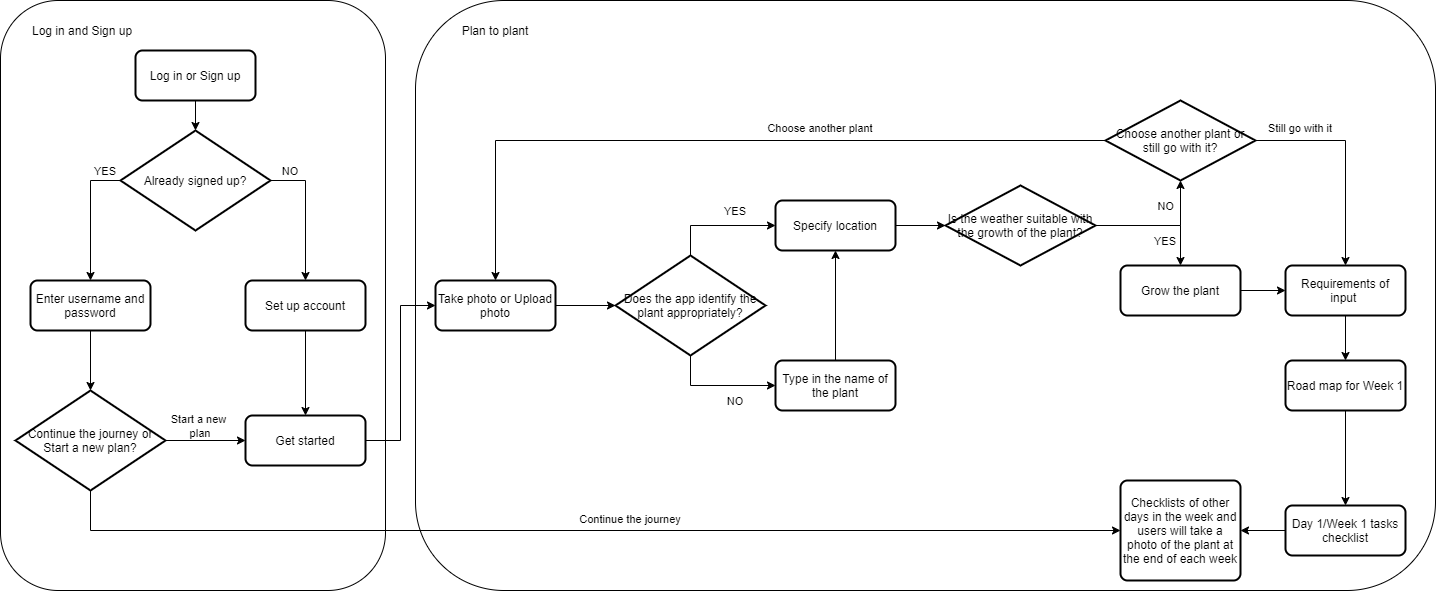

The diagram above was exported from draw.io. Its source (the exported page's mxGraphModel, read from the mxfile embedded in the PNG):
<mxGraphModel dx="2310" dy="710" grid="1" gridSize="10" guides="1" tooltips="1" connect="1" arrows="1" fold="1" page="1" pageScale="1" pageWidth="850" pageHeight="1100" math="0" shadow="0">
  <root>
    <mxCell id="0" />
    <mxCell id="1" parent="0" />
    <mxCell id="nUFFXmAr7zfXs9ZLe55G-88" value="" style="rounded=1;whiteSpace=wrap;html=1;" vertex="1" parent="1">
      <mxGeometry x="-340" y="90" width="1020" height="590" as="geometry" />
    </mxCell>
    <mxCell id="nUFFXmAr7zfXs9ZLe55G-86" value="" style="rounded=1;whiteSpace=wrap;html=1;" vertex="1" parent="1">
      <mxGeometry x="-755" y="90" width="385" height="590" as="geometry" />
    </mxCell>
    <mxCell id="nUFFXmAr7zfXs9ZLe55G-13" style="edgeStyle=orthogonalEdgeStyle;rounded=0;orthogonalLoop=1;jettySize=auto;html=1;exitX=0;exitY=0.5;exitDx=0;exitDy=0;exitPerimeter=0;entryX=0.5;entryY=0;entryDx=0;entryDy=0;" edge="1" parent="1" source="nUFFXmAr7zfXs9ZLe55G-4" target="nUFFXmAr7zfXs9ZLe55G-9">
      <mxGeometry relative="1" as="geometry" />
    </mxCell>
    <mxCell id="nUFFXmAr7zfXs9ZLe55G-14" style="edgeStyle=orthogonalEdgeStyle;rounded=0;orthogonalLoop=1;jettySize=auto;html=1;exitX=1;exitY=0.5;exitDx=0;exitDy=0;exitPerimeter=0;entryX=0.5;entryY=0;entryDx=0;entryDy=0;" edge="1" parent="1" source="nUFFXmAr7zfXs9ZLe55G-4" target="nUFFXmAr7zfXs9ZLe55G-10">
      <mxGeometry relative="1" as="geometry" />
    </mxCell>
    <mxCell id="nUFFXmAr7zfXs9ZLe55G-4" value="Already signed up?" style="strokeWidth=2;html=1;shape=mxgraph.flowchart.decision;whiteSpace=wrap;" vertex="1" parent="1">
      <mxGeometry x="-635" y="220" width="150" height="100" as="geometry" />
    </mxCell>
    <mxCell id="nUFFXmAr7zfXs9ZLe55G-12" style="edgeStyle=orthogonalEdgeStyle;rounded=0;orthogonalLoop=1;jettySize=auto;html=1;exitX=0.5;exitY=1;exitDx=0;exitDy=0;entryX=0.5;entryY=0;entryDx=0;entryDy=0;entryPerimeter=0;" edge="1" parent="1" source="nUFFXmAr7zfXs9ZLe55G-5" target="nUFFXmAr7zfXs9ZLe55G-4">
      <mxGeometry relative="1" as="geometry" />
    </mxCell>
    <mxCell id="nUFFXmAr7zfXs9ZLe55G-5" value="Log in or Sign up" style="rounded=1;whiteSpace=wrap;html=1;absoluteArcSize=1;arcSize=14;strokeWidth=2;" vertex="1" parent="1">
      <mxGeometry x="-620" y="140" width="120" height="50" as="geometry" />
    </mxCell>
    <mxCell id="nUFFXmAr7zfXs9ZLe55G-27" style="edgeStyle=orthogonalEdgeStyle;rounded=0;orthogonalLoop=1;jettySize=auto;html=1;entryX=0;entryY=0.5;entryDx=0;entryDy=0;" edge="1" parent="1" source="nUFFXmAr7zfXs9ZLe55G-7" target="nUFFXmAr7zfXs9ZLe55G-11">
      <mxGeometry relative="1" as="geometry" />
    </mxCell>
    <mxCell id="nUFFXmAr7zfXs9ZLe55G-85" style="edgeStyle=orthogonalEdgeStyle;rounded=0;orthogonalLoop=1;jettySize=auto;html=1;" edge="1" parent="1" source="nUFFXmAr7zfXs9ZLe55G-7" target="nUFFXmAr7zfXs9ZLe55G-81">
      <mxGeometry relative="1" as="geometry">
        <Array as="points">
          <mxPoint x="-665" y="620" />
        </Array>
      </mxGeometry>
    </mxCell>
    <mxCell id="nUFFXmAr7zfXs9ZLe55G-7" value="Continue the journey or Start a new plan?" style="strokeWidth=2;html=1;shape=mxgraph.flowchart.decision;whiteSpace=wrap;" vertex="1" parent="1">
      <mxGeometry x="-740" y="480" width="150" height="100" as="geometry" />
    </mxCell>
    <mxCell id="nUFFXmAr7zfXs9ZLe55G-15" style="edgeStyle=orthogonalEdgeStyle;rounded=0;orthogonalLoop=1;jettySize=auto;html=1;exitX=0.5;exitY=1;exitDx=0;exitDy=0;entryX=0.5;entryY=0;entryDx=0;entryDy=0;entryPerimeter=0;" edge="1" parent="1" source="nUFFXmAr7zfXs9ZLe55G-9" target="nUFFXmAr7zfXs9ZLe55G-7">
      <mxGeometry relative="1" as="geometry" />
    </mxCell>
    <mxCell id="nUFFXmAr7zfXs9ZLe55G-9" value="Enter username and password" style="rounded=1;whiteSpace=wrap;html=1;absoluteArcSize=1;arcSize=14;strokeWidth=2;" vertex="1" parent="1">
      <mxGeometry x="-725" y="370" width="120" height="50" as="geometry" />
    </mxCell>
    <mxCell id="nUFFXmAr7zfXs9ZLe55G-16" style="edgeStyle=orthogonalEdgeStyle;rounded=0;orthogonalLoop=1;jettySize=auto;html=1;exitX=0.5;exitY=1;exitDx=0;exitDy=0;entryX=0.5;entryY=0;entryDx=0;entryDy=0;" edge="1" parent="1" source="nUFFXmAr7zfXs9ZLe55G-10" target="nUFFXmAr7zfXs9ZLe55G-11">
      <mxGeometry relative="1" as="geometry" />
    </mxCell>
    <mxCell id="nUFFXmAr7zfXs9ZLe55G-10" value="Set up account" style="rounded=1;whiteSpace=wrap;html=1;absoluteArcSize=1;arcSize=14;strokeWidth=2;" vertex="1" parent="1">
      <mxGeometry x="-510" y="370" width="120" height="50" as="geometry" />
    </mxCell>
    <mxCell id="nUFFXmAr7zfXs9ZLe55G-36" style="edgeStyle=orthogonalEdgeStyle;rounded=0;orthogonalLoop=1;jettySize=auto;html=1;exitX=1;exitY=0.5;exitDx=0;exitDy=0;entryX=0;entryY=0.5;entryDx=0;entryDy=0;" edge="1" parent="1" source="nUFFXmAr7zfXs9ZLe55G-11" target="nUFFXmAr7zfXs9ZLe55G-34">
      <mxGeometry relative="1" as="geometry" />
    </mxCell>
    <mxCell id="nUFFXmAr7zfXs9ZLe55G-11" value="Get started" style="rounded=1;whiteSpace=wrap;html=1;absoluteArcSize=1;arcSize=14;strokeWidth=2;" vertex="1" parent="1">
      <mxGeometry x="-510" y="505" width="120" height="50" as="geometry" />
    </mxCell>
    <mxCell id="nUFFXmAr7zfXs9ZLe55G-18" value="&lt;font style=&quot;font-size: 11px&quot;&gt;YES&lt;/font&gt;" style="text;html=1;strokeColor=none;fillColor=none;align=center;verticalAlign=middle;whiteSpace=wrap;rounded=0;" vertex="1" parent="1">
      <mxGeometry x="-670" y="250" width="40" height="20" as="geometry" />
    </mxCell>
    <mxCell id="nUFFXmAr7zfXs9ZLe55G-25" value="&lt;font style=&quot;font-size: 11px&quot;&gt;NO&lt;/font&gt;" style="text;html=1;strokeColor=none;fillColor=none;align=center;verticalAlign=middle;whiteSpace=wrap;rounded=0;" vertex="1" parent="1">
      <mxGeometry x="-485" y="250" width="40" height="20" as="geometry" />
    </mxCell>
    <mxCell id="nUFFXmAr7zfXs9ZLe55G-29" value="&lt;font style=&quot;font-size: 11px&quot;&gt;Start a new &lt;br&gt;plan&lt;/font&gt;" style="text;html=1;strokeColor=none;fillColor=none;align=center;verticalAlign=middle;whiteSpace=wrap;rounded=0;" vertex="1" parent="1">
      <mxGeometry x="-610" y="505" width="110" height="20" as="geometry" />
    </mxCell>
    <mxCell id="nUFFXmAr7zfXs9ZLe55G-37" style="edgeStyle=orthogonalEdgeStyle;rounded=0;orthogonalLoop=1;jettySize=auto;html=1;entryX=0;entryY=0.5;entryDx=0;entryDy=0;entryPerimeter=0;" edge="1" parent="1" source="nUFFXmAr7zfXs9ZLe55G-34" target="nUFFXmAr7zfXs9ZLe55G-35">
      <mxGeometry relative="1" as="geometry" />
    </mxCell>
    <mxCell id="nUFFXmAr7zfXs9ZLe55G-34" value="Take photo or Upload photo" style="rounded=1;whiteSpace=wrap;html=1;absoluteArcSize=1;arcSize=14;strokeWidth=2;" vertex="1" parent="1">
      <mxGeometry x="-320" y="370" width="120" height="50" as="geometry" />
    </mxCell>
    <mxCell id="nUFFXmAr7zfXs9ZLe55G-41" style="edgeStyle=orthogonalEdgeStyle;rounded=0;orthogonalLoop=1;jettySize=auto;html=1;exitX=0.5;exitY=0;exitDx=0;exitDy=0;exitPerimeter=0;entryX=0;entryY=0.5;entryDx=0;entryDy=0;" edge="1" parent="1" source="nUFFXmAr7zfXs9ZLe55G-35" target="nUFFXmAr7zfXs9ZLe55G-39">
      <mxGeometry relative="1" as="geometry" />
    </mxCell>
    <mxCell id="nUFFXmAr7zfXs9ZLe55G-48" style="edgeStyle=orthogonalEdgeStyle;rounded=0;orthogonalLoop=1;jettySize=auto;html=1;entryX=0;entryY=0.5;entryDx=0;entryDy=0;" edge="1" parent="1" source="nUFFXmAr7zfXs9ZLe55G-35" target="nUFFXmAr7zfXs9ZLe55G-38">
      <mxGeometry relative="1" as="geometry">
        <Array as="points">
          <mxPoint x="-65" y="475" />
        </Array>
      </mxGeometry>
    </mxCell>
    <mxCell id="nUFFXmAr7zfXs9ZLe55G-35" value="Does the app identify the plant appropriately?" style="strokeWidth=2;html=1;shape=mxgraph.flowchart.decision;whiteSpace=wrap;" vertex="1" parent="1">
      <mxGeometry x="-140" y="345" width="150" height="100" as="geometry" />
    </mxCell>
    <mxCell id="nUFFXmAr7zfXs9ZLe55G-78" style="edgeStyle=orthogonalEdgeStyle;rounded=0;orthogonalLoop=1;jettySize=auto;html=1;exitX=0.5;exitY=0;exitDx=0;exitDy=0;entryX=0.5;entryY=1;entryDx=0;entryDy=0;" edge="1" parent="1" source="nUFFXmAr7zfXs9ZLe55G-38" target="nUFFXmAr7zfXs9ZLe55G-39">
      <mxGeometry relative="1" as="geometry" />
    </mxCell>
    <mxCell id="nUFFXmAr7zfXs9ZLe55G-38" value="Type in the name of the plant" style="rounded=1;whiteSpace=wrap;html=1;absoluteArcSize=1;arcSize=14;strokeWidth=2;" vertex="1" parent="1">
      <mxGeometry x="20" y="450" width="120" height="50" as="geometry" />
    </mxCell>
    <mxCell id="nUFFXmAr7zfXs9ZLe55G-55" style="edgeStyle=orthogonalEdgeStyle;rounded=0;orthogonalLoop=1;jettySize=auto;html=1;exitX=1;exitY=0.5;exitDx=0;exitDy=0;entryX=0;entryY=0.5;entryDx=0;entryDy=0;entryPerimeter=0;" edge="1" parent="1" source="nUFFXmAr7zfXs9ZLe55G-39" target="nUFFXmAr7zfXs9ZLe55G-53">
      <mxGeometry relative="1" as="geometry" />
    </mxCell>
    <mxCell id="nUFFXmAr7zfXs9ZLe55G-39" value="Specify location" style="rounded=1;whiteSpace=wrap;html=1;absoluteArcSize=1;arcSize=14;strokeWidth=2;" vertex="1" parent="1">
      <mxGeometry x="20" y="290" width="120" height="50" as="geometry" />
    </mxCell>
    <mxCell id="nUFFXmAr7zfXs9ZLe55G-49" value="&lt;font style=&quot;font-size: 11px&quot;&gt;YES&lt;/font&gt;" style="text;html=1;strokeColor=none;fillColor=none;align=center;verticalAlign=middle;whiteSpace=wrap;rounded=0;" vertex="1" parent="1">
      <mxGeometry x="-40" y="290" width="40" height="20" as="geometry" />
    </mxCell>
    <mxCell id="nUFFXmAr7zfXs9ZLe55G-52" value="&lt;font style=&quot;font-size: 11px&quot;&gt;NO&lt;/font&gt;" style="text;html=1;strokeColor=none;fillColor=none;align=center;verticalAlign=middle;whiteSpace=wrap;rounded=0;" vertex="1" parent="1">
      <mxGeometry x="-40" y="480" width="40" height="20" as="geometry" />
    </mxCell>
    <mxCell id="nUFFXmAr7zfXs9ZLe55G-62" style="edgeStyle=orthogonalEdgeStyle;rounded=0;orthogonalLoop=1;jettySize=auto;html=1;" edge="1" parent="1" source="nUFFXmAr7zfXs9ZLe55G-53" target="nUFFXmAr7zfXs9ZLe55G-58">
      <mxGeometry relative="1" as="geometry" />
    </mxCell>
    <mxCell id="nUFFXmAr7zfXs9ZLe55G-66" style="edgeStyle=orthogonalEdgeStyle;rounded=0;orthogonalLoop=1;jettySize=auto;html=1;exitX=1;exitY=0.5;exitDx=0;exitDy=0;exitPerimeter=0;entryX=0.5;entryY=0;entryDx=0;entryDy=0;" edge="1" parent="1" source="nUFFXmAr7zfXs9ZLe55G-53" target="nUFFXmAr7zfXs9ZLe55G-65">
      <mxGeometry relative="1" as="geometry" />
    </mxCell>
    <mxCell id="nUFFXmAr7zfXs9ZLe55G-53" value="Is the weather suitable with the growth of the plant?" style="strokeWidth=2;html=1;shape=mxgraph.flowchart.decision;whiteSpace=wrap;" vertex="1" parent="1">
      <mxGeometry x="190" y="275" width="150" height="80" as="geometry" />
    </mxCell>
    <mxCell id="nUFFXmAr7zfXs9ZLe55G-61" style="edgeStyle=orthogonalEdgeStyle;rounded=0;orthogonalLoop=1;jettySize=auto;html=1;entryX=0.5;entryY=0;entryDx=0;entryDy=0;" edge="1" parent="1" source="nUFFXmAr7zfXs9ZLe55G-58" target="nUFFXmAr7zfXs9ZLe55G-34">
      <mxGeometry relative="1" as="geometry" />
    </mxCell>
    <mxCell id="nUFFXmAr7zfXs9ZLe55G-73" style="edgeStyle=orthogonalEdgeStyle;rounded=0;orthogonalLoop=1;jettySize=auto;html=1;exitX=1;exitY=0.5;exitDx=0;exitDy=0;exitPerimeter=0;entryX=0.5;entryY=0;entryDx=0;entryDy=0;" edge="1" parent="1" source="nUFFXmAr7zfXs9ZLe55G-58" target="nUFFXmAr7zfXs9ZLe55G-71">
      <mxGeometry relative="1" as="geometry" />
    </mxCell>
    <mxCell id="nUFFXmAr7zfXs9ZLe55G-58" value="Choose another plant or still go with it?" style="strokeWidth=2;html=1;shape=mxgraph.flowchart.decision;whiteSpace=wrap;" vertex="1" parent="1">
      <mxGeometry x="350" y="190" width="150" height="80" as="geometry" />
    </mxCell>
    <mxCell id="nUFFXmAr7zfXs9ZLe55G-60" value="&lt;font style=&quot;font-size: 11px&quot;&gt;Choose another plant&lt;/font&gt;" style="text;html=1;strokeColor=none;fillColor=none;align=center;verticalAlign=middle;whiteSpace=wrap;rounded=0;" vertex="1" parent="1">
      <mxGeometry y="207" width="130" height="20" as="geometry" />
    </mxCell>
    <mxCell id="nUFFXmAr7zfXs9ZLe55G-63" value="&lt;font style=&quot;font-size: 11px&quot;&gt;NO&lt;/font&gt;" style="text;html=1;strokeColor=none;fillColor=none;align=right;verticalAlign=middle;whiteSpace=wrap;rounded=0;" vertex="1" parent="1">
      <mxGeometry x="381" y="285" width="40" height="20" as="geometry" />
    </mxCell>
    <mxCell id="nUFFXmAr7zfXs9ZLe55G-72" style="edgeStyle=orthogonalEdgeStyle;rounded=0;orthogonalLoop=1;jettySize=auto;html=1;exitX=1;exitY=0.5;exitDx=0;exitDy=0;entryX=0;entryY=0.5;entryDx=0;entryDy=0;" edge="1" parent="1" source="nUFFXmAr7zfXs9ZLe55G-65" target="nUFFXmAr7zfXs9ZLe55G-71">
      <mxGeometry relative="1" as="geometry" />
    </mxCell>
    <mxCell id="nUFFXmAr7zfXs9ZLe55G-65" value="Grow the plant" style="rounded=1;whiteSpace=wrap;html=1;absoluteArcSize=1;arcSize=14;strokeWidth=2;" vertex="1" parent="1">
      <mxGeometry x="365" y="355" width="120" height="50" as="geometry" />
    </mxCell>
    <mxCell id="nUFFXmAr7zfXs9ZLe55G-69" value="&lt;font style=&quot;font-size: 11px&quot;&gt;YES&lt;/font&gt;" style="text;html=1;strokeColor=none;fillColor=none;align=right;verticalAlign=middle;whiteSpace=wrap;rounded=0;" vertex="1" parent="1">
      <mxGeometry x="383" y="320" width="40" height="20" as="geometry" />
    </mxCell>
    <mxCell id="nUFFXmAr7zfXs9ZLe55G-79" style="edgeStyle=orthogonalEdgeStyle;rounded=0;orthogonalLoop=1;jettySize=auto;html=1;exitX=0.5;exitY=1;exitDx=0;exitDy=0;entryX=0.5;entryY=0;entryDx=0;entryDy=0;" edge="1" parent="1" source="nUFFXmAr7zfXs9ZLe55G-71" target="nUFFXmAr7zfXs9ZLe55G-76">
      <mxGeometry relative="1" as="geometry" />
    </mxCell>
    <mxCell id="nUFFXmAr7zfXs9ZLe55G-71" value="Requirements of input&amp;nbsp;" style="rounded=1;whiteSpace=wrap;html=1;absoluteArcSize=1;arcSize=14;strokeWidth=2;" vertex="1" parent="1">
      <mxGeometry x="530" y="355" width="120" height="50" as="geometry" />
    </mxCell>
    <mxCell id="nUFFXmAr7zfXs9ZLe55G-74" value="&lt;font style=&quot;font-size: 11px&quot;&gt;Still go with it&lt;/font&gt;" style="text;html=1;strokeColor=none;fillColor=none;align=center;verticalAlign=middle;whiteSpace=wrap;rounded=0;" vertex="1" parent="1">
      <mxGeometry x="485" y="207" width="120" height="20" as="geometry" />
    </mxCell>
    <mxCell id="nUFFXmAr7zfXs9ZLe55G-80" style="edgeStyle=orthogonalEdgeStyle;rounded=0;orthogonalLoop=1;jettySize=auto;html=1;exitX=0.5;exitY=1;exitDx=0;exitDy=0;entryX=0.5;entryY=0;entryDx=0;entryDy=0;" edge="1" parent="1" source="nUFFXmAr7zfXs9ZLe55G-76" target="nUFFXmAr7zfXs9ZLe55G-77">
      <mxGeometry relative="1" as="geometry" />
    </mxCell>
    <mxCell id="nUFFXmAr7zfXs9ZLe55G-76" value="Road map for Week 1" style="rounded=1;whiteSpace=wrap;html=1;absoluteArcSize=1;arcSize=14;strokeWidth=2;" vertex="1" parent="1">
      <mxGeometry x="530" y="450" width="120" height="50" as="geometry" />
    </mxCell>
    <mxCell id="nUFFXmAr7zfXs9ZLe55G-82" style="edgeStyle=orthogonalEdgeStyle;rounded=0;orthogonalLoop=1;jettySize=auto;html=1;exitX=0;exitY=0.5;exitDx=0;exitDy=0;entryX=1;entryY=0.5;entryDx=0;entryDy=0;" edge="1" parent="1" source="nUFFXmAr7zfXs9ZLe55G-77" target="nUFFXmAr7zfXs9ZLe55G-81">
      <mxGeometry relative="1" as="geometry" />
    </mxCell>
    <mxCell id="nUFFXmAr7zfXs9ZLe55G-77" value="Day 1/Week 1 tasks checklist" style="rounded=1;whiteSpace=wrap;html=1;absoluteArcSize=1;arcSize=14;strokeWidth=2;" vertex="1" parent="1">
      <mxGeometry x="530" y="595" width="120" height="50" as="geometry" />
    </mxCell>
    <mxCell id="nUFFXmAr7zfXs9ZLe55G-81" value="Checklists of other days in the week and users will take a photo of the plant at the end of each week" style="rounded=1;whiteSpace=wrap;html=1;absoluteArcSize=1;arcSize=14;strokeWidth=2;" vertex="1" parent="1">
      <mxGeometry x="365" y="570" width="120" height="100" as="geometry" />
    </mxCell>
    <mxCell id="nUFFXmAr7zfXs9ZLe55G-84" value="&lt;font style=&quot;font-size: 11px&quot;&gt;Continue the journey&lt;/font&gt;" style="text;html=1;strokeColor=none;fillColor=none;align=center;verticalAlign=middle;whiteSpace=wrap;rounded=0;" vertex="1" parent="1">
      <mxGeometry x="-190" y="598" width="130" height="20" as="geometry" />
    </mxCell>
    <mxCell id="nUFFXmAr7zfXs9ZLe55G-87" value="Log in and Sign up" style="text;html=1;strokeColor=none;fillColor=none;align=left;verticalAlign=middle;whiteSpace=wrap;rounded=0;" vertex="1" parent="1">
      <mxGeometry x="-725" y="110" width="130" height="20" as="geometry" />
    </mxCell>
    <mxCell id="nUFFXmAr7zfXs9ZLe55G-89" value="Plan to plant" style="text;html=1;strokeColor=none;fillColor=none;align=center;verticalAlign=middle;whiteSpace=wrap;rounded=0;" vertex="1" parent="1">
      <mxGeometry x="-325" y="110" width="130" height="20" as="geometry" />
    </mxCell>
  </root>
</mxGraphModel>